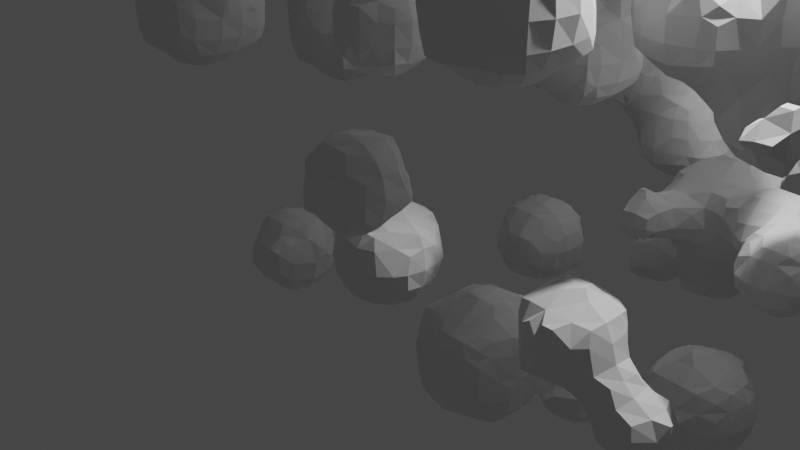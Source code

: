 # Source: GN_demo.blend  (saved by Blender 4.1.9; exported with 4.5.12 LTS)
import bpy
from mathutils import Matrix  # noqa: F401  (used for matrix-valued properties, if any)

bpy.ops.wm.read_factory_settings(use_empty=True)
scene = bpy.context.scene
scene.name = 'Scene'

# ---- collections
col_collection = bpy.data.collections.new('Collection'); scene.collection.children.link(col_collection)

# ---- materials (node trees are filled in below, after node groups)
mat_material = bpy.data.materials.new('Material')
mat_material.alpha_threshold = 0.0
mat_material.use_transparent_shadow = False
mat_material.roughness = 0.5
mat_material.line_color = (0.0, 0.0, 0.0, 1.0)

# ---- node groups
ng_geometry_nodes = bpy.data.node_groups.new('Geometry Nodes', 'GeometryNodeTree')
_s = ng_geometry_nodes.interface.new_socket(name='Geometry', in_out='OUTPUT', socket_type='NodeSocketGeometry')
_s = ng_geometry_nodes.interface.new_socket(name='Geometry', in_out='INPUT', socket_type='NodeSocketGeometry')
_s = ng_geometry_nodes.interface.new_socket(name='SubDiv', in_out='INPUT', socket_type='NodeSocketInt')
_s = ng_geometry_nodes.interface.new_socket(name='SphereScale', in_out='INPUT', socket_type='NodeSocketFloat')
_s.default_value = 0.1
_s.min_value = 0.0
_s.max_value = 1.0
_s = ng_geometry_nodes.interface.new_socket(name='RandomMagn', in_out='INPUT', socket_type='NodeSocketFloat')
_s.default_value = 0.3
_s.min_value = 0.0
_s.max_value = 1.0
_s = ng_geometry_nodes.interface.new_socket(name='Speed', in_out='INPUT', socket_type='NodeSocketFloat')
_s.default_value = 0.001
_s.min_value = -0.1
_s.max_value = 0.1
ng_geometry_nodes.is_modifier = True
_N = ng_geometry_nodes.nodes; _L = ng_geometry_nodes.links
n0 = _N.new('GeometryNodeMeshIcoSphere'); n0.name = 'Ico Sphere'; n0.location = (-471, 404)
n1 = _N.new('GeometryNodeSubdivideMesh'); n1.name = 'Subdivide Mesh'; n1.location = (-340, 216)
n2 = _N.new('FunctionNodeRandomValue'); n2.name = 'Random Value'; n2.location = (-339, 107)
n2.data_type = 'FLOAT_VECTOR'
n3 = _N.new('NodeGroupOutput'); n3.name = 'Group Output'; n3.location = (2741, 360)
n4 = _N.new('GeometryNodeSetPosition'); n4.name = 'Set Position'; n4.location = (12, 346)
n5 = _N.new('GeometryNodeInstanceOnPoints'); n5.name = 'Instance on Points'; n5.location = (2292, 467)
n5.width = 143
n6 = _N.new('GeometryNodeRealizeInstances'); n6.name = 'Realize Instances'; n6.location = (2507, 359)
n7 = _N.new('GeometryNodeMeshLine'); n7.name = 'Mesh Line'; n7.location = (-418, 758)
n8 = _N.new('NodeGroupInput'); n8.name = 'Group Input'; n8.location = (-670, 202)
n9 = _N.new('GeometryNodeRepeatInput'); n9.name = 'Repeat Input'; n9.location = (690, 832)
n9.inputs[2].default_value = 0
n9.inputs[3].default_value = 0.0
n10 = _N.new('GeometryNodeRepeatOutput'); n10.name = 'Repeat Output'; n10.location = (1870, 807)
n10.repeat_items.clear()
_it = n10.repeat_items.new('GEOMETRY', 'Geometry')
_it = n10.repeat_items.new('INT', 'Point Count')
_it = n10.repeat_items.new('FLOAT', 'Value')
n10.inputs[1].default_value = 0
n11 = _N.new('GeometryNodeAttributeDomainSize'); n11.name = 'Domain Size'; n11.location = (384, 831)
n12 = _N.new('FunctionNodeRandomValue'); n12.name = 'Random Value.001'; n12.location = (2008, 235)
n12.hide = True
n12.inputs[2].default_value = 0.5
n12.inputs[3].default_value = 1.3
n13 = _N.new('GeometryNodeInputIndex'); n13.name = 'Index'; n13.location = (1046, 727)
n13.hide = True
n14 = _N.new('ShaderNodeMath'); n14.name = 'Math'; n14.location = (1252, 785)
n14.operation = 'COMPARE'
n15 = _N.new('ShaderNodeMath'); n15.name = 'Math.001'; n15.location = (894, 682)
n15.hide = True
n15.inputs[1].default_value = 1.0
n16 = _N.new('GeometryNodeSetPosition'); n16.name = 'Set Position.001'; n16.location = (1675, 838)
n17 = _N.new('GeometryNodeInputSceneTime'); n17.name = 'Scene Time'; n17.location = (1044, 592)
n17.hide = True
n18 = _N.new('ShaderNodeMath'); n18.name = 'Math.002'; n18.location = (1292, 579)
n18.hide = True
n18.operation = 'MULTIPLY'
n19 = _N.new('ShaderNodeMath'); n19.name = 'Math.003'; n19.location = (1506, 632)
n19.hide = True
n19.operation = 'MULTIPLY'
n20 = _N.new('GeometryNodeInputSceneTime'); n20.name = 'Scene Time.001'; n20.location = (-339, -155)
n20.hide = True
n21 = _N.new('ShaderNodeMath'); n21.name = 'Math.004'; n21.location = (-109, 51)
n21.hide = True
n21.operation = 'MULTIPLY'
n22 = _N.new('ShaderNodeClamp'); n22.name = 'Clamp'; n22.location = (-365, 216)
n22.inputs[2].default_value = 11.0
n9.pair_with_output(n10)
_L.new(n1.outputs[0], n4.inputs[0])
_L.new(n8.outputs[0], n1.inputs[0])
_L.new(n8.outputs[3], n2.inputs[1])
_L.new(n5.outputs[0], n6.inputs[0])
_L.new(n8.outputs[2], n0.inputs[0])
_L.new(n4.outputs[0], n11.inputs[0])
_L.new(n11.outputs[0], n9.inputs[0])
_L.new(n12.outputs[1], n5.inputs[6])
_L.new(n6.outputs[0], n3.inputs[0])
_L.new(n13.outputs[0], n14.inputs[0])
_L.new(n15.outputs[0], n14.inputs[1])
_L.new(n4.outputs[0], n9.inputs[1])
_L.new(n10.outputs[0], n5.inputs[0])
_L.new(n9.outputs[1], n16.inputs[0])
_L.new(n14.outputs[0], n16.inputs[1])
_L.new(n16.outputs[0], n10.inputs[0])
_L.new(n9.outputs[3], n15.inputs[0])
_L.new(n15.outputs[0], n10.inputs[2])
_L.new(n15.outputs[0], n18.inputs[0])
_L.new(n17.outputs[0], n18.inputs[1])
_L.new(n0.outputs[0], n5.inputs[2])
_L.new(n18.outputs[0], n19.inputs[0])
_L.new(n19.outputs[0], n16.inputs[3])
_L.new(n8.outputs[4], n19.inputs[1])
_L.new(n20.outputs[0], n21.inputs[1])
_L.new(n2.outputs[0], n21.inputs[0])
_L.new(n21.outputs[0], n4.inputs[3])
_L.new(n22.outputs[0], n1.inputs[1])
n3.is_active_output = True

# ---- material node trees
mat_material.use_nodes = True; mat_material.node_tree.nodes.clear()
_N = mat_material.node_tree.nodes; _L = mat_material.node_tree.links
n0 = _N.new('ShaderNodeOutputMaterial'); n0.name = 'Material Output'; n0.location = (300, 300)
n1 = _N.new('ShaderNodeBsdfPrincipled'); n1.name = 'Principled BSDF'; n1.location = (10, 300)
n1.distribution = 'GGX'
n1.subsurface_method = 'RANDOM_WALK_SKIN'
n1.inputs[3].default_value = 1.45
n1.inputs[27].default_value = (0.0, 0.0, 0.0, 1.0)
n1.inputs[28].default_value = 1.0
_L.new(n1.outputs[0], n0.inputs[0])
n0.is_active_output = True

# ---- world
world_world = bpy.data.worlds.new('World'); scene.world = world_world
world_world.use_nodes = True; world_world.node_tree.nodes.clear()
_N = world_world.node_tree.nodes; _L = world_world.node_tree.links
n0 = _N.new('ShaderNodeOutputWorld'); n0.name = 'World Output'; n0.location = (300, 300)
n1 = _N.new('ShaderNodeBackground'); n1.name = 'Background'; n1.location = (10, 300)
n1.inputs[0].default_value = (0.05088, 0.05088, 0.05088, 1.0)
_L.new(n1.outputs[0], n0.inputs[0])
n0.is_active_output = True
world_world.color = (0.05088, 0.05088, 0.05088)
world_world.use_sun_shadow = False
world_world.sun_shadow_jitter_overblur = 0.0

# ---- cameras
cam_camera = bpy.data.cameras.new('Camera')
cam_camera.clip_end = 100.0
cam_camera.ortho_scale = 7.314

# ---- lights
light_light = bpy.data.lights.new('Light', 'POINT')
light_light.transmission_factor = 0.0
light_light.use_soft_falloff = False
light_light.energy = 1000.0
light_light.shadow_soft_size = 0.1
light_light.shadow_maximum_resolution = 0.006
light_light.use_absolute_resolution = True

# ---- meshes
me_cube = bpy.data.meshes.new('Cube')
me_cube.from_pydata([(-1.534, -1.115, 0.9484), (0.5861, -1.804, 0.9484), (1.534, 1.115, -0.9484), (-0.5861, 1.804, -0.9484), (-1.897, 1.642e-10, -0.9484), (-0.5861, -1.804, -0.9484), (1.534, -1.115, -0.9484), (3.693e-09, 1.642e-10, -2.121), (-1.534, 1.115, 0.9484), (0.5861, 1.804, 0.9484), (1.897, 1.642e-10, 0.9484), (3.693e-09, 1.642e-10, 2.121), (0.9019, -0.6553, -1.804), (-1.459, 1.06, -1.115), (2.017, 0.6553, -1.019e-08), (-0.3445, -1.06, -1.804), (-1.459, -1.06, -1.115), (1.804, 1.642e-10, -1.115), (-1.115, 1.642e-10, -1.804), (2.017, -0.6553, -1.019e-08), (0.9019, 0.6553, -1.804), (0.5574, -1.716, -1.115), (0.5574, 1.716, -1.115), (-0.3445, 1.06, -1.804), (3.693e-09, -2.121, -1.019e-08), (1.246, -1.716, -1.019e-08), (-2.017, -0.6553, -1.019e-08), (-1.246, -1.716, -1.019e-08), (-1.246, 1.716, -1.019e-08), (-2.017, 0.6553, -1.019e-08), (1.246, 1.716, -1.019e-08), (3.693e-09, 2.121, -1.019e-08), (1.459, -1.06, 1.115), (-0.5574, -1.716, 1.115), (-1.804, 1.642e-10, 1.115), (-0.5574, 1.716, 1.115), (1.459, 1.06, 1.115), (0.3445, -1.06, 1.804), (1.115, 1.642e-10, 1.804), (-0.9019, -0.6553, 1.804), (-0.9019, 0.6553, 1.804), (0.3445, 1.06, 1.804)], [], [(7, 18, 23), (6, 12, 17), (7, 12, 15), (7, 15, 18), (7, 23, 20), (6, 17, 19), (5, 21, 24), (4, 16, 26), (3, 13, 28), (2, 22, 30), (6, 19, 25), (5, 24, 27), (4, 26, 29), (3, 28, 31), (2, 30, 14), (1, 32, 37), (0, 33, 39), (8, 34, 40), (9, 35, 41), (10, 36, 38), (38, 41, 11), (38, 36, 41), (36, 9, 41), (41, 40, 11), (41, 35, 40), (35, 8, 40), (40, 39, 11), (40, 34, 39), (34, 0, 39), (39, 37, 11), (39, 33, 37), (33, 1, 37), (37, 38, 11), (37, 32, 38), (32, 10, 38), (14, 36, 10), (14, 30, 36), (30, 9, 36), (31, 35, 9), (31, 28, 35), (28, 8, 35), (29, 34, 8), (29, 26, 34), (26, 0, 34), (27, 33, 0), (27, 24, 33), (24, 1, 33), (25, 32, 1), (25, 19, 32), (19, 10, 32), (30, 31, 9), (30, 22, 31), (22, 3, 31), (28, 29, 8), (28, 13, 29), (13, 4, 29), (26, 27, 0), (26, 16, 27), (16, 5, 27), (24, 25, 1), (24, 21, 25), (21, 6, 25), (19, 14, 10), (19, 17, 14), (17, 2, 14), (20, 22, 2), (20, 23, 22), (23, 3, 22), (18, 16, 4), (18, 15, 16), (15, 5, 16), (15, 21, 5), (15, 12, 21), (12, 6, 21), (17, 20, 2), (17, 12, 20), (12, 7, 20), (23, 13, 3), (23, 18, 13), (18, 4, 13)])
_uv = me_cube.uv_layers.new(name='UVMap')
_uv.uv.foreach_set('vector', [0.7273, 0.0, 0.7727, 0.07873, 0.6818, 0.07873, 0.2727, 0.1575, 0.3182, 0.07873, 0.3636, 0.1575, 0.1818, 0.0, 0.2273, 0.07873, 0.1364, 0.07873, 0.9091, 0.0, 0.9545, 0.07873, 0.8636, 0.07873, 0.5455, 0.0, 0.5909, 0.07873, 0.5, 0.07873, 0.2727, 0.1575, 0.3636, 0.1575, 0.3182, 0.2362, 0.09091, 0.1575, 0.1818, 0.1575, 0.1364, 0.2362, 0.8182, 0.1575, 0.9091, 0.1575, 0.8636, 0.2362, 0.6364, 0.1575, 0.7273, 0.1575, 0.6818, 0.2362, 0.4545, 0.1575, 0.5455, 0.1575, 0.5, 0.2362, 0.2727, 0.1575, 0.3182, 0.2362, 0.2273, 0.2362, 0.09091, 0.1575, 0.1364, 0.2362, 0.04546, 0.2362, 0.8182, 0.1575, 0.8636, 0.2362, 0.7727, 0.2362, 0.6364, 0.1575, 0.6818, 0.2362, 0.5909, 0.2362, 0.4545, 0.1575, 0.5, 0.2362, 0.4091, 0.2362, 0.1818, 0.3149, 0.2727, 0.3149, 0.2273, 0.3937, 0.0, 0.3149, 0.09091, 0.3149, 0.04546, 0.3937, 0.7273, 0.3149, 0.8182, 0.3149, 0.7727, 0.3937, 0.5455, 0.3149, 0.6364, 0.3149, 0.5909, 0.3937, 0.3636, 0.3149, 0.4545, 0.3149, 0.4091, 0.3937, 0.4091, 0.3937, 0.5, 0.3937, 0.4545, 0.4724, 0.4091, 0.3937, 0.4545, 0.3149, 0.5, 0.3937, 0.4545, 0.3149, 0.5455, 0.3149, 0.5, 0.3937, 0.5909, 0.3937, 0.6818, 0.3937, 0.6364, 0.4724, 0.5909, 0.3937, 0.6364, 0.3149, 0.6818, 0.3937, 0.6364, 0.3149, 0.7273, 0.3149, 0.6818, 0.3937, 0.7727, 0.3937, 0.8636, 0.3937, 0.8182, 0.4724, 0.7727, 0.3937, 0.8182, 0.3149, 0.8636, 0.3937, 0.8182, 0.3149, 0.9091, 0.3149, 0.8636, 0.3937, 0.04546, 0.3937, 0.1364, 0.3937, 0.09091, 0.4724, 0.04546, 0.3937, 0.09091, 0.3149, 0.1364, 0.3937, 0.09091, 0.3149, 0.1818, 0.3149, 0.1364, 0.3937, 0.2273, 0.3937, 0.3182, 0.3937, 0.2727, 0.4724, 0.2273, 0.3937, 0.2727, 0.3149, 0.3182, 0.3937, 0.2727, 0.3149, 0.3636, 0.3149, 0.3182, 0.3937, 0.4091, 0.2362, 0.4545, 0.3149, 0.3636, 0.3149, 0.4091, 0.2362, 0.5, 0.2362, 0.4545, 0.3149, 0.5, 0.2362, 0.5455, 0.3149, 0.4545, 0.3149, 0.5909, 0.2362, 0.6364, 0.3149, 0.5455, 0.3149, 0.5909, 0.2362, 0.6818, 0.2362, 0.6364, 0.3149, 0.6818, 0.2362, 0.7273, 0.3149, 0.6364, 0.3149, 0.7727, 0.2362, 0.8182, 0.3149, 0.7273, 0.3149, 0.7727, 0.2362, 0.8636, 0.2362, 0.8182, 0.3149, 0.8636, 0.2362, 0.9091, 0.3149, 0.8182, 0.3149, 0.04546, 0.2362, 0.09091, 0.3149, 0.0, 0.3149, 0.04546, 0.2362, 0.1364, 0.2362, 0.09091, 0.3149, 0.1364, 0.2362, 0.1818, 0.3149, 0.09091, 0.3149, 0.2273, 0.2362, 0.2727, 0.3149, 0.1818, 0.3149, 0.2273, 0.2362, 0.3182, 0.2362, 0.2727, 0.3149, 0.3182, 0.2362, 0.3636, 0.3149, 0.2727, 0.3149, 0.5, 0.2362, 0.5909, 0.2362, 0.5455, 0.3149, 0.5, 0.2362, 0.5455, 0.1575, 0.5909, 0.2362, 0.5455, 0.1575, 0.6364, 0.1575, 0.5909, 0.2362, 0.6818, 0.2362, 0.7727, 0.2362, 0.7273, 0.3149, 0.6818, 0.2362, 0.7273, 0.1575, 0.7727, 0.2362, 0.7273, 0.1575, 0.8182, 0.1575, 0.7727, 0.2362, 0.8636, 0.2362, 0.9545, 0.2362, 0.9091, 0.3149, 0.8636, 0.2362, 0.9091, 0.1575, 0.9545, 0.2362, 0.9091, 0.1575, 1.0, 0.1575, 0.9545, 0.2362, 0.1364, 0.2362, 0.2273, 0.2362, 0.1818, 0.3149, 0.1364, 0.2362, 0.1818, 0.1575, 0.2273, 0.2362, 0.1818, 0.1575, 0.2727, 0.1575, 0.2273, 0.2362, 0.3182, 0.2362, 0.4091, 0.2362, 0.3636, 0.3149, 0.3182, 0.2362, 0.3636, 0.1575, 0.4091, 0.2362, 0.3636, 0.1575, 0.4545, 0.1575, 0.4091, 0.2362, 0.5, 0.07873, 0.5455, 0.1575, 0.4545, 0.1575, 0.5, 0.07873, 0.5909, 0.07873, 0.5455, 0.1575, 0.5909, 0.07873, 0.6364, 0.1575, 0.5455, 0.1575, 0.8636, 0.07873, 0.9091, 0.1575, 0.8182, 0.1575, 0.8636, 0.07873, 0.9545, 0.07873, 0.9091, 0.1575, 0.9545, 0.07873, 1.0, 0.1575, 0.9091, 0.1575, 0.1364, 0.07873, 0.1818, 0.1575, 0.09091, 0.1575, 0.1364, 0.07873, 0.2273, 0.07873, 0.1818, 0.1575, 0.2273, 0.07873, 0.2727, 0.1575, 0.1818, 0.1575, 0.3636, 0.1575, 0.4091, 0.07873, 0.4545, 0.1575, 0.3636, 0.1575, 0.3182, 0.07873, 0.4091, 0.07873, 0.3182, 0.07873, 0.3636, 0.0, 0.4091, 0.07873, 0.6818, 0.07873, 0.7273, 0.1575, 0.6364, 0.1575, 0.6818, 0.07873, 0.7727, 0.07873, 0.7273, 0.1575, 0.7727, 0.07873, 0.8182, 0.1575, 0.7273, 0.1575])
me_cube.materials.append(mat_material)
me_cube.use_mirror_vertex_groups = False
me_cube.update()

# ---- objects
ob_cube = bpy.data.objects.new('Cube', me_cube)
ob_light = bpy.data.objects.new('Light', light_light)
ob_camera = bpy.data.objects.new('Camera', cam_camera)

# ---- transforms, parenting, visibility, modifiers, constraints
ob_cube.location = (0.0, 0.0, 0.0)
ob_cube.scale = (1.535, 1.535, 1.535)
ob_cube.lock_rotations_4d = False
ob_cube.empty_display_type = 'ARROWS'
ob_cube.lineart.crease_threshold = 0.0
_m = ob_cube.modifiers.new('GeometryNodes', 'NODES')
_m.node_group = ng_geometry_nodes
_gi = [s.identifier for s in ng_geometry_nodes.interface.items_tree if s.item_type == 'SOCKET' and s.in_out == 'INPUT']
_m[_gi[1]] = 2  # SubDiv
_m[_gi[2]] = 0.42  # SphereScale
_m[_gi[3]] = 0.66  # RandomMagn
_m[_gi[4]] = 0.01  # Speed
_m = ob_cube.modifiers.new('Remesh', 'REMESH')
_m.voxel_size = 0.1433
ob_light.location = (4.076, 1.005, 5.904)
ob_light.rotation_euler = (0.6503, 0.05522, 1.866)
ob_light.lock_rotations_4d = False
ob_light.empty_display_type = 'ARROWS'
ob_light.color = (0.0, 0.0, 0.0, 0.0)
ob_light.lineart.crease_threshold = 0.0
ob_camera.location = (7.359, -6.926, 4.958)
ob_camera.rotation_euler = (1.109, 0.0, 0.8149)
ob_camera.lock_rotations_4d = False
ob_camera.empty_display_type = 'ARROWS'
ob_camera.color = (0.0, 0.0, 0.0, 0.0)
ob_camera.display_type = 'WIRE'
ob_camera.lineart.crease_threshold = 0.0

# ---- collection membership
col_collection.objects.link(ob_cube)
col_collection.objects.link(ob_light)
col_collection.objects.link(ob_camera)

# ---- scene / render settings (as saved in the file)
scene.camera = ob_camera
scene.frame_start = 1; scene.frame_end = 250; scene.frame_set(56)
scene.render.engine = 'BLENDER_EEVEE_NEXT'
scene.cycles.sampling_pattern = 'TABULATED_SOBOL'
scene.cycles.use_light_tree = False
scene.eevee.ray_tracing_options.trace_max_roughness = 0.0
scene.view_settings.view_transform = 'Filmic'
bpy.context.view_layer.update()
